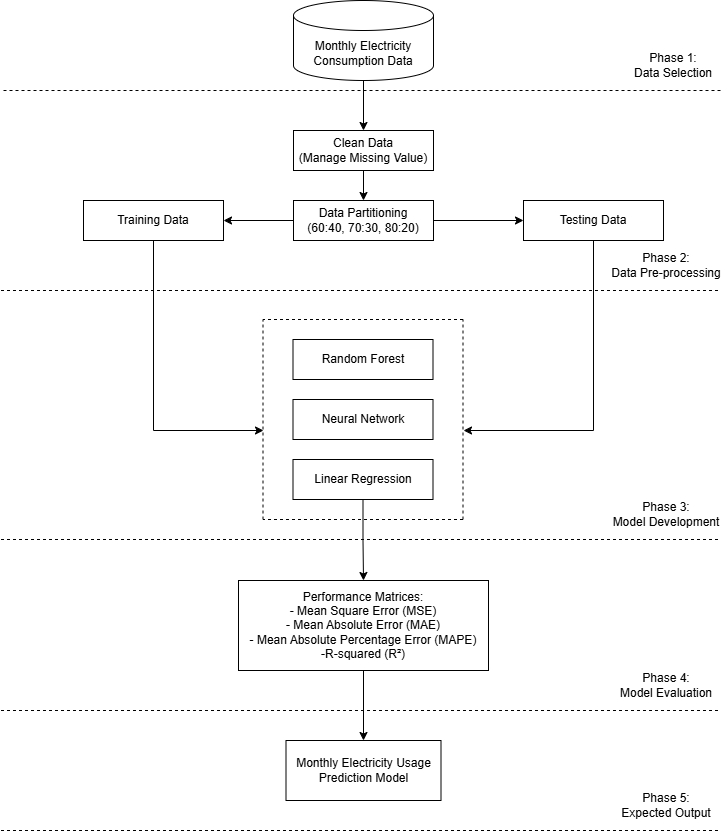

The diagram above was exported from draw.io. Its source (the exported page's mxGraphModel, read from the mxfile embedded in the PNG):
<mxGraphModel dx="1055" dy="571" grid="1" gridSize="10" guides="1" tooltips="1" connect="1" arrows="1" fold="1" page="1" pageScale="1" pageWidth="850" pageHeight="1100" math="0" shadow="0">
  <root>
    <mxCell id="0" />
    <mxCell id="1" parent="0" />
    <mxCell id="xmCSyagRpVapnINCk562-6" style="edgeStyle=orthogonalEdgeStyle;rounded=0;orthogonalLoop=1;jettySize=auto;html=1;entryX=0.5;entryY=0;entryDx=0;entryDy=0;" edge="1" parent="1" source="xmCSyagRpVapnINCk562-1" target="xmCSyagRpVapnINCk562-5">
      <mxGeometry relative="1" as="geometry" />
    </mxCell>
    <mxCell id="xmCSyagRpVapnINCk562-1" value="Monthly Electricity Consumption Data" style="shape=cylinder3;whiteSpace=wrap;html=1;boundedLbl=1;backgroundOutline=1;size=15;" vertex="1" parent="1">
      <mxGeometry x="330" y="30" width="140" height="80" as="geometry" />
    </mxCell>
    <mxCell id="xmCSyagRpVapnINCk562-3" value="" style="endArrow=none;dashed=1;html=1;rounded=0;" edge="1" parent="1">
      <mxGeometry width="50" height="50" relative="1" as="geometry">
        <mxPoint x="40" y="120" as="sourcePoint" />
        <mxPoint x="760" y="120" as="targetPoint" />
      </mxGeometry>
    </mxCell>
    <mxCell id="xmCSyagRpVapnINCk562-4" value="Phase 1:&lt;div&gt;Data Selection&lt;/div&gt;" style="text;html=1;align=center;verticalAlign=middle;whiteSpace=wrap;rounded=0;" vertex="1" parent="1">
      <mxGeometry x="660" y="80" width="100" height="30" as="geometry" />
    </mxCell>
    <mxCell id="xmCSyagRpVapnINCk562-12" style="edgeStyle=orthogonalEdgeStyle;rounded=0;orthogonalLoop=1;jettySize=auto;html=1;entryX=0.5;entryY=0;entryDx=0;entryDy=0;" edge="1" parent="1" source="xmCSyagRpVapnINCk562-5" target="xmCSyagRpVapnINCk562-7">
      <mxGeometry relative="1" as="geometry" />
    </mxCell>
    <mxCell id="xmCSyagRpVapnINCk562-5" value="Clean Data&lt;div&gt;(Manage Missing Value)&lt;/div&gt;" style="rounded=0;whiteSpace=wrap;html=1;" vertex="1" parent="1">
      <mxGeometry x="330" y="160" width="140" height="40" as="geometry" />
    </mxCell>
    <mxCell id="xmCSyagRpVapnINCk562-10" style="edgeStyle=orthogonalEdgeStyle;rounded=0;orthogonalLoop=1;jettySize=auto;html=1;entryX=1;entryY=0.5;entryDx=0;entryDy=0;" edge="1" parent="1" source="xmCSyagRpVapnINCk562-7" target="xmCSyagRpVapnINCk562-9">
      <mxGeometry relative="1" as="geometry" />
    </mxCell>
    <mxCell id="xmCSyagRpVapnINCk562-11" style="edgeStyle=orthogonalEdgeStyle;rounded=0;orthogonalLoop=1;jettySize=auto;html=1;entryX=0;entryY=0.5;entryDx=0;entryDy=0;" edge="1" parent="1" source="xmCSyagRpVapnINCk562-7" target="xmCSyagRpVapnINCk562-8">
      <mxGeometry relative="1" as="geometry" />
    </mxCell>
    <mxCell id="xmCSyagRpVapnINCk562-7" value="Data Partitioning&lt;div&gt;(60:40, 70:30, 80:20)&lt;/div&gt;" style="rounded=0;whiteSpace=wrap;html=1;" vertex="1" parent="1">
      <mxGeometry x="330" y="230" width="140" height="40" as="geometry" />
    </mxCell>
    <mxCell id="xmCSyagRpVapnINCk562-28" style="edgeStyle=orthogonalEdgeStyle;rounded=0;orthogonalLoop=1;jettySize=auto;html=1;" edge="1" parent="1" source="xmCSyagRpVapnINCk562-8">
      <mxGeometry relative="1" as="geometry">
        <mxPoint x="500" y="460" as="targetPoint" />
        <Array as="points">
          <mxPoint x="630" y="460" />
        </Array>
      </mxGeometry>
    </mxCell>
    <mxCell id="xmCSyagRpVapnINCk562-8" value="Testing Data" style="rounded=0;whiteSpace=wrap;html=1;" vertex="1" parent="1">
      <mxGeometry x="560" y="230" width="140" height="40" as="geometry" />
    </mxCell>
    <mxCell id="xmCSyagRpVapnINCk562-29" style="edgeStyle=orthogonalEdgeStyle;rounded=0;orthogonalLoop=1;jettySize=auto;html=1;" edge="1" parent="1" source="xmCSyagRpVapnINCk562-9">
      <mxGeometry relative="1" as="geometry">
        <mxPoint x="300" y="460" as="targetPoint" />
        <Array as="points">
          <mxPoint x="190" y="460" />
        </Array>
      </mxGeometry>
    </mxCell>
    <mxCell id="xmCSyagRpVapnINCk562-9" value="Training Data" style="rounded=0;whiteSpace=wrap;html=1;" vertex="1" parent="1">
      <mxGeometry x="120" y="230" width="140" height="40" as="geometry" />
    </mxCell>
    <mxCell id="xmCSyagRpVapnINCk562-16" value="" style="endArrow=none;dashed=1;html=1;rounded=0;" edge="1" parent="1">
      <mxGeometry width="50" height="50" relative="1" as="geometry">
        <mxPoint x="37.5" y="320" as="sourcePoint" />
        <mxPoint x="757.5" y="320" as="targetPoint" />
      </mxGeometry>
    </mxCell>
    <mxCell id="xmCSyagRpVapnINCk562-17" value="Phase 2:&lt;div&gt;Data Pre-processing&lt;/div&gt;" style="text;html=1;align=center;verticalAlign=middle;whiteSpace=wrap;rounded=0;" vertex="1" parent="1">
      <mxGeometry x="642.5" y="280" width="120" height="30" as="geometry" />
    </mxCell>
    <mxCell id="xmCSyagRpVapnINCk562-18" value="Random Forest" style="rounded=0;whiteSpace=wrap;html=1;" vertex="1" parent="1">
      <mxGeometry x="329.5" y="369" width="140" height="40" as="geometry" />
    </mxCell>
    <mxCell id="xmCSyagRpVapnINCk562-19" value="Neural Network" style="rounded=0;whiteSpace=wrap;html=1;" vertex="1" parent="1">
      <mxGeometry x="329.5" y="429" width="140" height="40" as="geometry" />
    </mxCell>
    <mxCell id="xmCSyagRpVapnINCk562-33" style="edgeStyle=orthogonalEdgeStyle;rounded=0;orthogonalLoop=1;jettySize=auto;html=1;entryX=0.5;entryY=0;entryDx=0;entryDy=0;" edge="1" parent="1" source="xmCSyagRpVapnINCk562-20" target="xmCSyagRpVapnINCk562-32">
      <mxGeometry relative="1" as="geometry" />
    </mxCell>
    <mxCell id="xmCSyagRpVapnINCk562-20" value="Linear Regression" style="rounded=0;whiteSpace=wrap;html=1;" vertex="1" parent="1">
      <mxGeometry x="329.5" y="489" width="140" height="40" as="geometry" />
    </mxCell>
    <mxCell id="xmCSyagRpVapnINCk562-22" value="" style="endArrow=none;dashed=1;html=1;rounded=0;" edge="1" parent="1">
      <mxGeometry width="50" height="50" relative="1" as="geometry">
        <mxPoint x="299.5" y="549" as="sourcePoint" />
        <mxPoint x="299.5" y="349" as="targetPoint" />
      </mxGeometry>
    </mxCell>
    <mxCell id="xmCSyagRpVapnINCk562-23" value="" style="endArrow=none;dashed=1;html=1;rounded=0;" edge="1" parent="1">
      <mxGeometry width="50" height="50" relative="1" as="geometry">
        <mxPoint x="499.5" y="549" as="sourcePoint" />
        <mxPoint x="499.5" y="349" as="targetPoint" />
      </mxGeometry>
    </mxCell>
    <mxCell id="xmCSyagRpVapnINCk562-24" value="" style="endArrow=none;dashed=1;html=1;rounded=0;" edge="1" parent="1">
      <mxGeometry width="50" height="50" relative="1" as="geometry">
        <mxPoint x="499.5" y="549" as="sourcePoint" />
        <mxPoint x="299.5" y="549" as="targetPoint" />
      </mxGeometry>
    </mxCell>
    <mxCell id="xmCSyagRpVapnINCk562-25" value="" style="endArrow=none;dashed=1;html=1;rounded=0;" edge="1" parent="1">
      <mxGeometry width="50" height="50" relative="1" as="geometry">
        <mxPoint x="499.5" y="349" as="sourcePoint" />
        <mxPoint x="299.5" y="349" as="targetPoint" />
      </mxGeometry>
    </mxCell>
    <mxCell id="xmCSyagRpVapnINCk562-30" value="" style="endArrow=none;dashed=1;html=1;rounded=0;" edge="1" parent="1">
      <mxGeometry width="50" height="50" relative="1" as="geometry">
        <mxPoint x="37.5" y="569" as="sourcePoint" />
        <mxPoint x="757.5" y="569" as="targetPoint" />
      </mxGeometry>
    </mxCell>
    <mxCell id="xmCSyagRpVapnINCk562-31" value="Phase 3:&lt;div&gt;Model Development&lt;/div&gt;" style="text;html=1;align=center;verticalAlign=middle;whiteSpace=wrap;rounded=0;" vertex="1" parent="1">
      <mxGeometry x="642.5" y="529" width="120" height="30" as="geometry" />
    </mxCell>
    <mxCell id="xmCSyagRpVapnINCk562-37" value="" style="edgeStyle=orthogonalEdgeStyle;rounded=0;orthogonalLoop=1;jettySize=auto;html=1;" edge="1" parent="1" source="xmCSyagRpVapnINCk562-32" target="xmCSyagRpVapnINCk562-36">
      <mxGeometry relative="1" as="geometry" />
    </mxCell>
    <mxCell id="xmCSyagRpVapnINCk562-32" value="Performance Matrices:&lt;div&gt;- Mean Square Error (MSE)&lt;/div&gt;&lt;div&gt;- Mean Absolute Error (MAE)&lt;/div&gt;&lt;div&gt;- Mean Absolute Percentage Error (MAPE)&lt;/div&gt;&lt;div&gt;-R-squared (R²)&lt;/div&gt;" style="rounded=0;whiteSpace=wrap;html=1;" vertex="1" parent="1">
      <mxGeometry x="275" y="610" width="250" height="90" as="geometry" />
    </mxCell>
    <mxCell id="xmCSyagRpVapnINCk562-34" value="" style="endArrow=none;dashed=1;html=1;rounded=0;" edge="1" parent="1">
      <mxGeometry width="50" height="50" relative="1" as="geometry">
        <mxPoint x="37.5" y="740" as="sourcePoint" />
        <mxPoint x="757.5" y="740" as="targetPoint" />
      </mxGeometry>
    </mxCell>
    <mxCell id="xmCSyagRpVapnINCk562-35" value="Phase 4:&lt;div&gt;Model Evaluation&lt;/div&gt;" style="text;html=1;align=center;verticalAlign=middle;whiteSpace=wrap;rounded=0;" vertex="1" parent="1">
      <mxGeometry x="642.5" y="700" width="120" height="30" as="geometry" />
    </mxCell>
    <mxCell id="xmCSyagRpVapnINCk562-36" value="Monthly Electricity Usage Prediction Model" style="rounded=0;whiteSpace=wrap;html=1;" vertex="1" parent="1">
      <mxGeometry x="322.5" y="770" width="155" height="60" as="geometry" />
    </mxCell>
    <mxCell id="xmCSyagRpVapnINCk562-38" value="" style="endArrow=none;dashed=1;html=1;rounded=0;" edge="1" parent="1">
      <mxGeometry width="50" height="50" relative="1" as="geometry">
        <mxPoint x="37.5" y="860" as="sourcePoint" />
        <mxPoint x="757.5" y="860" as="targetPoint" />
      </mxGeometry>
    </mxCell>
    <mxCell id="xmCSyagRpVapnINCk562-39" value="Phase 5:&lt;div&gt;Expected Output&lt;/div&gt;" style="text;html=1;align=center;verticalAlign=middle;whiteSpace=wrap;rounded=0;" vertex="1" parent="1">
      <mxGeometry x="642.5" y="820" width="120" height="30" as="geometry" />
    </mxCell>
  </root>
</mxGraphModel>